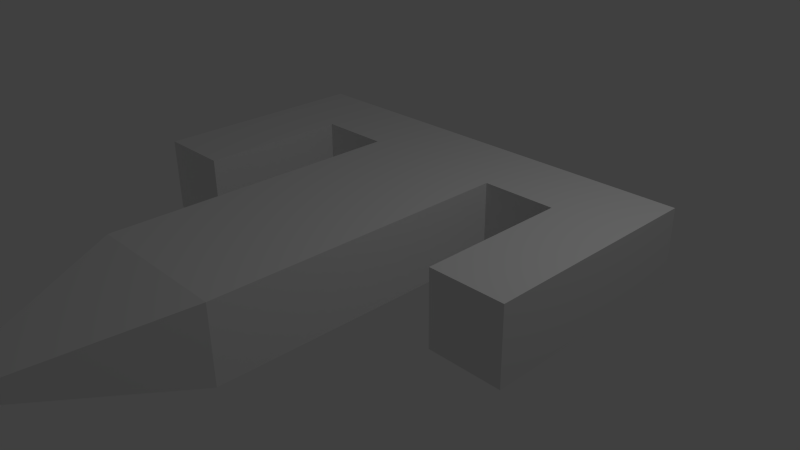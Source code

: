 # Source: player.blend  (saved by Blender 2.65.0; exported with 4.5.12 LTS)
import bpy
from mathutils import Matrix  # noqa: F401  (used for matrix-valued properties, if any)

bpy.ops.wm.read_factory_settings(use_empty=True)
scene = bpy.context.scene
scene.name = 'Scene'

# ---- collections
col_collection_1 = bpy.data.collections.new('Collection 1'); scene.collection.children.link(col_collection_1)

# ---- materials (node trees are filled in below, after node groups)
mat_material = bpy.data.materials.new('Material')
mat_material.alpha_threshold = 0.0
mat_material.use_transparent_shadow = False
mat_material.roughness = 0.5
mat_material.line_color = (0.0, 0.0, 0.0, 1.0)

# ---- material node trees

# ---- world
world_world = bpy.data.worlds.new('World'); scene.world = world_world
world_world.color = (0.05088, 0.05088, 0.05088)
world_world.use_sun_shadow = False
world_world.sun_shadow_jitter_overblur = 0.0
world_world.cycles.sampling_method = 'MANUAL'
world_world.cycles.sample_map_resolution = 256

# ---- cameras
cam_camera = bpy.data.cameras.new('Camera')
cam_camera.clip_end = 100.0
cam_camera.lens = 35.0
cam_camera.sensor_width = 32.0
cam_camera.sensor_height = 18.0
cam_camera.ortho_scale = 7.314
cam_camera.dof.focus_distance = 0.0
cam_camera.dof.aperture_fstop = 128.0

# ---- lights
light_lamp = bpy.data.lights.new('Lamp', 'POINT')
light_lamp.transmission_factor = 0.0
light_lamp.cutoff_distance = 30.0
light_lamp.energy = 100.0
light_lamp.shadow_buffer_clip_start = 1.001
light_lamp.shadow_soft_size = 0.1
light_lamp.shadow_maximum_resolution = 0.006
light_lamp.use_absolute_resolution = True
light_lamp.cycles.use_multiple_importance_sampling = False

# ---- meshes
me_cube = bpy.data.meshes.new('Cube')
me_cube.from_pydata([(1.0, 1.0, -1.0), (-1.0, 1.0, -1.0), (1.0, -3.0, 0.0), (1.0, 1.0, 0.0), (1.0, -3.0, -1.0), (-1.0, 1.0, 0.0), (1.0, 2.0, -1.0), (-1.0, 2.0, -1.0), (1.0, 2.0, 0.0), (-1.0, 2.0, 0.0), (-2.0, 1.0, -1.0), (-2.0, 1.0, -2.98e-07), (-2.0, 2.0, -1.0), (-2.0, 2.0, -2.98e-07), (-3.0, 1.0, -1.0), (-3.0, 1.0, -6.557e-07), (-3.0, 2.0, -1.0), (-3.0, 2.0, -6.557e-07), (2.0, 1.0, -1.0), (2.0, 1.0, -4.768e-07), (2.0, 2.0, -1.0), (2.0, 2.0, -4.768e-07), (3.0, 1.0, -1.0), (3.0, 1.0, -9.537e-07), (3.0, 2.0, -1.0), (3.0, 2.0, -9.537e-07), (2.0, -1.0, -1.0), (2.0, -1.0, -1.431e-06), (3.0, -1.0, -1.0), (3.0, -1.0, -1.907e-06), (-2.0, -1.0, -1.0), (-2.0, -1.0, -1.013e-06), (-3.0, -1.0, -1.0), (-3.0, -1.0, -1.371e-06), (-1.0, -3.0, 0.0), (-1.0, -3.0, -1.0), (-0.2, -5.0, -0.6), (0.2, -5.0, -0.6), (0.2, -5.0, -0.4), (-0.2, -5.0, -0.4)], [], [(8, 6, 7, 9), (13, 12, 16, 17), (14, 15, 17, 16), (11, 13, 17, 15), (12, 10, 14, 16), (15, 14, 32, 33), (18, 20, 24, 22), (6, 8, 21, 20), (23, 22, 24, 25), (23, 19, 27, 29), (20, 21, 25, 24), (21, 19, 23, 25), (27, 26, 28, 29), (19, 18, 26, 27), (22, 23, 29, 28), (18, 22, 28, 26), (30, 31, 33, 32), (11, 15, 33, 31), (10, 11, 31, 30), (14, 10, 30, 32), (37, 38, 39, 36), (1, 0, 4, 35), (0, 3, 2, 4), (35, 34, 5, 1), (2, 3, 5, 34), (5, 3, 8, 9), (0, 1, 7, 6), (0, 6, 20, 18), (5, 9, 13, 11), (7, 1, 10, 12), (1, 5, 11, 10), (9, 7, 12, 13), (3, 0, 18, 19), (8, 3, 19, 21), (34, 35, 36, 39), (4, 2, 38, 37), (35, 4, 37, 36), (2, 34, 39, 38)])
_ca = me_cube.color_attributes.new('Col', 'BYTE_COLOR', 'CORNER')
_ca.data.foreach_set('color', [1.0, 1.0, 1.0, 1.0, 1.0, 1.0, 1.0, 1.0, 1.0, 1.0, 1.0, 1.0, 1.0, 1.0, 1.0, 1.0, 1.0, 1.0, 1.0, 1.0, 1.0, 1.0, 1.0, 1.0, 1.0, 1.0, 1.0, 1.0, 1.0, 1.0, 1.0, 1.0, 1.0, 1.0, 1.0, 1.0, 1.0, 1.0, 1.0, 1.0, 1.0, 1.0, 1.0, 1.0, 1.0, 1.0, 1.0, 1.0, 1.0, 0.3968, 0.8228, 1.0, 1.0, 1.0, 1.0, 1.0, 1.0, 1.0, 1.0, 1.0, 1.0, 1.0, 1.0, 1.0, 1.0, 1.0, 1.0, 1.0, 1.0, 1.0, 1.0, 1.0, 1.0, 1.0, 1.0, 1.0, 1.0, 1.0, 1.0, 1.0, 1.0, 1.0, 1.0, 1.0, 1.0, 1.0, 1.0, 1.0, 1.0, 1.0, 1.0, 1.0, 1.0, 1.0, 1.0, 1.0, 1.0, 1.0, 1.0, 1.0, 1.0, 1.0, 1.0, 1.0, 1.0, 1.0, 1.0, 1.0, 1.0, 1.0, 1.0, 1.0, 1.0, 1.0, 1.0, 1.0, 1.0, 1.0, 1.0, 1.0, 1.0, 1.0, 1.0, 1.0, 1.0, 1.0, 1.0, 1.0, 1.0, 1.0, 1.0, 1.0, 1.0, 1.0, 1.0, 1.0, 1.0, 1.0, 1.0, 1.0, 1.0, 1.0, 1.0, 1.0, 1.0, 1.0, 1.0, 1.0, 1.0, 1.0, 1.0, 1.0, 1.0, 1.0, 1.0, 1.0, 1.0, 1.0, 1.0, 1.0, 1.0, 1.0, 1.0, 1.0, 1.0, 1.0, 1.0, 1.0, 1.0, 1.0, 1.0, 1.0, 1.0, 1.0, 1.0, 1.0, 1.0, 1.0, 1.0, 1.0, 1.0, 1.0, 1.0, 1.0, 1.0, 1.0, 1.0, 1.0, 1.0, 1.0, 1.0, 1.0, 1.0, 1.0, 1.0, 1.0, 1.0, 1.0, 1.0, 1.0, 1.0, 1.0, 1.0, 1.0, 1.0, 1.0, 1.0, 1.0, 1.0, 1.0, 1.0, 1.0, 1.0, 0.3968, 0.8228, 1.0, 1.0, 1.0, 1.0, 1.0, 1.0, 1.0, 1.0, 1.0, 1.0, 1.0, 1.0, 1.0, 1.0, 1.0, 1.0, 1.0, 1.0, 1.0, 1.0, 1.0, 1.0, 1.0, 1.0, 1.0, 1.0, 1.0, 1.0, 1.0, 1.0, 1.0, 1.0, 1.0, 1.0, 1.0, 1.0, 1.0, 1.0, 1.0, 1.0, 1.0, 1.0, 0.3968, 0.8228, 1.0, 1.0, 0.3968, 0.8228, 1.0, 1.0, 1.0, 1.0, 1.0, 1.0, 1.0, 1.0, 1.0, 1.0, 0.3968, 0.8228, 1.0, 1.0, 1.0, 1.0, 1.0, 1.0, 1.0, 1.0, 1.0, 1.0, 0.3968, 0.8228, 1.0, 1.0, 0.3968, 0.8228, 1.0, 1.0, 0.3968, 0.8228, 1.0, 1.0, 0.3968, 0.8228, 1.0, 1.0, 0.3968, 0.8228, 1.0, 1.0, 1.0, 1.0, 1.0, 1.0, 1.0, 1.0, 1.0, 1.0, 1.0, 1.0, 1.0, 1.0, 1.0, 1.0, 1.0, 1.0, 1.0, 1.0, 1.0, 1.0, 1.0, 1.0, 1.0, 1.0, 1.0, 1.0, 1.0, 1.0, 1.0, 1.0, 1.0, 1.0, 1.0, 1.0, 1.0, 1.0, 1.0, 1.0, 1.0, 1.0, 1.0, 1.0, 1.0, 1.0, 1.0, 1.0, 1.0, 1.0, 1.0, 1.0, 1.0, 1.0, 1.0, 1.0, 1.0, 1.0, 1.0, 1.0, 1.0, 1.0, 1.0, 1.0, 1.0, 1.0, 1.0, 1.0, 1.0, 1.0, 1.0, 1.0, 1.0, 1.0, 1.0, 1.0, 1.0, 1.0, 1.0, 1.0, 1.0, 1.0, 0.3968, 0.8228, 1.0, 1.0, 0.491, 0.8388, 1.0, 1.0, 0.3968, 0.8228, 1.0, 1.0, 0.3968, 0.8228, 1.0, 1.0, 0.3968, 0.8228, 1.0, 1.0, 0.491, 0.8388, 1.0, 1.0, 1.0, 1.0, 1.0, 1.0, 1.0, 1.0, 1.0, 1.0, 1.0, 1.0, 1.0, 1.0, 1.0, 1.0, 1.0, 1.0, 1.0, 1.0, 1.0, 1.0, 1.0, 1.0, 1.0, 1.0, 1.0, 1.0, 1.0, 1.0, 1.0, 1.0, 1.0, 1.0, 1.0, 1.0, 1.0, 1.0, 1.0, 1.0, 1.0, 1.0, 0.3968, 0.8228, 1.0, 1.0, 1.0, 1.0, 1.0, 1.0, 1.0, 1.0, 1.0, 1.0, 0.3968, 0.8228, 1.0, 1.0, 1.0, 1.0, 1.0, 1.0, 1.0, 1.0, 1.0, 1.0, 1.0, 1.0, 1.0, 1.0, 1.0, 1.0, 1.0, 1.0, 0.3968, 0.8228, 1.0, 1.0, 0.3968, 0.8228, 1.0, 1.0, 0.3968, 0.8228, 1.0, 1.0, 0.3968, 0.8228, 1.0, 1.0, 1.0, 1.0, 1.0, 1.0, 1.0, 1.0, 1.0, 1.0, 1.0, 1.0, 1.0, 1.0, 1.0, 1.0, 1.0, 1.0, 0.491, 0.8388, 1.0, 1.0, 1.0, 1.0, 1.0, 1.0, 0.3968, 0.8228, 1.0, 1.0, 1.0, 1.0, 1.0, 1.0, 1.0, 1.0, 1.0, 1.0, 0.491, 0.8388, 1.0, 1.0, 1.0, 1.0, 1.0, 1.0, 1.0, 1.0, 1.0, 1.0, 1.0, 1.0, 1.0, 1.0, 1.0, 1.0, 1.0, 1.0, 1.0, 1.0, 1.0, 1.0, 1.0, 1.0, 1.0, 1.0, 1.0, 1.0, 1.0, 1.0, 1.0, 1.0, 1.0, 1.0, 1.0, 1.0, 1.0, 1.0, 1.0, 1.0, 1.0, 1.0, 1.0, 1.0, 1.0, 1.0, 1.0, 1.0, 1.0, 1.0, 1.0, 1.0, 1.0, 1.0, 1.0, 1.0, 1.0, 1.0, 0.3968, 0.8228, 1.0, 1.0, 0.3968, 0.8228, 1.0, 1.0, 1.0, 1.0, 1.0, 1.0, 1.0, 1.0, 1.0])
me_cube.materials.append(mat_material)
me_cube.use_remesh_preserve_volume = False
me_cube.use_remesh_preserve_attributes = False
me_cube.use_mirror_vertex_groups = False
me_cube.update()

# ---- objects
ob_cube = bpy.data.objects.new('Cube', me_cube)
ob_lamp = bpy.data.objects.new('Lamp', light_lamp)
ob_camera = bpy.data.objects.new('Camera', cam_camera)

# ---- transforms, parenting, visibility, modifiers, constraints
ob_cube.location = (0.0, 0.0, 1.0)
ob_cube.lock_rotations_4d = False
ob_cube.empty_display_type = 'ARROWS'
ob_cube.lineart.crease_threshold = 0.0
ob_lamp.location = (4.076, 1.005, 5.904)
ob_lamp.rotation_euler = (0.6503, 0.05522, 1.866)
ob_lamp.lock_rotations_4d = False
ob_lamp.empty_display_type = 'ARROWS'
ob_lamp.color = (0.0, 0.0, 0.0, 0.0)
ob_lamp.lineart.crease_threshold = 0.0
ob_camera.location = (7.481, -6.508, 5.344)
ob_camera.rotation_euler = (1.109, 0.01082, 0.8149)
ob_camera.lock_rotations_4d = False
ob_camera.empty_display_type = 'ARROWS'
ob_camera.color = (0.0, 0.0, 0.0, 0.0)
ob_camera.display_type = 'WIRE'
ob_camera.lineart.crease_threshold = 0.0

# ---- collection membership
col_collection_1.objects.link(ob_cube)
col_collection_1.objects.link(ob_lamp)
col_collection_1.objects.link(ob_camera)

# ---- scene / render settings (as saved in the file)
scene.camera = ob_camera
scene.frame_start = 1; scene.frame_end = 250; scene.frame_set(1)
scene.render.engine = 'BLENDER_EEVEE_NEXT'
scene.render.image_settings.color_mode = 'RGB'
scene.render.image_settings.compression = 90
scene.render.resolution_percentage = 50
scene.render.dither_intensity = 0.0
scene.render.bake_margin = 2
scene.render.bake_bias = 0.0
scene.cycles.use_denoising = False
scene.cycles.samples = 10
scene.cycles.sampling_pattern = 'TABULATED_SOBOL'
scene.cycles.light_sampling_threshold = 0.0
scene.cycles.use_adaptive_sampling = False
scene.cycles.use_light_tree = False
scene.cycles.blur_glossy = 0.0
scene.cycles.volume_bounces = 1
scene.cycles.pixel_filter_type = 'GAUSSIAN'
scene.cycles.sample_clamp_indirect = 0.0
scene.view_settings.view_transform = 'Standard'
bpy.context.view_layer.update()
